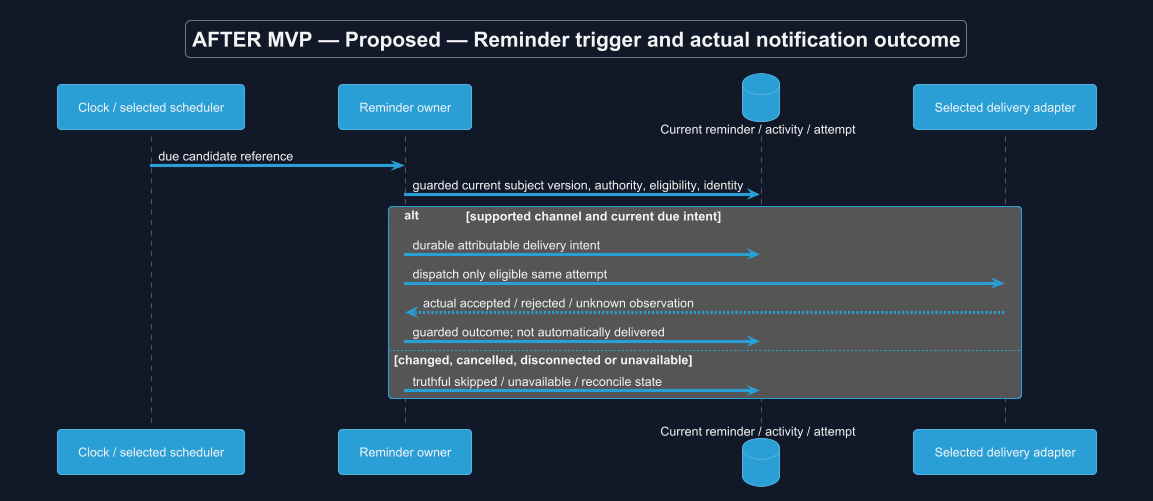

The diagram above was rendered by PlantUML. Its source (embedded in the PNG):
@startuml
!theme cyborg
skinparam backgroundColor #111827
skinparam defaultFontColor #F3F4F6
title AFTER MVP — Proposed — Reminder trigger and actual notification outcome
skinparam backgroundColor #111827
skinparam shadowing false
skinparam defaultFontName Arial

participant "Clock / selected scheduler" as S
participant "Reminder owner" as R
database "Current reminder / activity / attempt" as D
participant "Selected delivery adapter" as A
S -> R : due candidate reference
R -> D : guarded current subject version, authority, eligibility, identity
alt supported channel and current due intent
 R -> D : durable attributable delivery intent
 R -> A : dispatch only eligible same attempt
 A --> R : actual accepted / rejected / unknown observation
 R -> D : guarded outcome; not automatically delivered
else changed, cancelled, disconnected or unavailable
 R -> D : truthful skipped / unavailable / reconcile state
end

@enduml